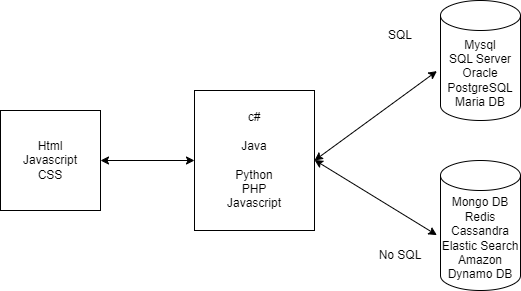

The diagram above was exported from draw.io. Its source (the exported page's mxGraphModel, read from the mxfile embedded in the PNG):
<mxGraphModel dx="1050" dy="565" grid="1" gridSize="10" guides="1" tooltips="1" connect="1" arrows="1" fold="1" page="1" pageScale="1" pageWidth="827" pageHeight="1169" math="0" shadow="0">
  <root>
    <mxCell id="0" />
    <mxCell id="1" parent="0" />
    <mxCell id="aPsWvc_DvLjk4q4S72fm-1" value="Mysql&lt;br&gt;SQL Server&lt;br&gt;Oracle&lt;br&gt;PostgreSQL&lt;br&gt;Maria DB" style="shape=cylinder3;whiteSpace=wrap;html=1;boundedLbl=1;backgroundOutline=1;size=15;" vertex="1" parent="1">
      <mxGeometry x="600" y="80" width="80" height="120" as="geometry" />
    </mxCell>
    <mxCell id="aPsWvc_DvLjk4q4S72fm-2" value="Mongo DB&lt;br&gt;Redis&lt;br&gt;Cassandra&lt;br&gt;Elastic Search&lt;br&gt;Amazon Dynamo DB" style="shape=cylinder3;whiteSpace=wrap;html=1;boundedLbl=1;backgroundOutline=1;size=15;" vertex="1" parent="1">
      <mxGeometry x="600" y="240" width="80" height="130" as="geometry" />
    </mxCell>
    <mxCell id="aPsWvc_DvLjk4q4S72fm-3" value="Html&lt;br&gt;Javascript&lt;br&gt;CSS" style="whiteSpace=wrap;html=1;aspect=fixed;" vertex="1" parent="1">
      <mxGeometry x="160" y="190" width="100" height="100" as="geometry" />
    </mxCell>
    <mxCell id="aPsWvc_DvLjk4q4S72fm-4" value="c#&lt;br&gt;&lt;br&gt;Java&lt;br&gt;&lt;br&gt;Python&lt;br&gt;PHP&lt;br&gt;Javascript&lt;br&gt;" style="rounded=0;whiteSpace=wrap;html=1;" vertex="1" parent="1">
      <mxGeometry x="354" y="170" width="120" height="140" as="geometry" />
    </mxCell>
    <mxCell id="aPsWvc_DvLjk4q4S72fm-13" value="SQL" style="text;html=1;strokeColor=none;fillColor=none;align=center;verticalAlign=middle;whiteSpace=wrap;rounded=0;" vertex="1" parent="1">
      <mxGeometry x="530" y="100" width="60" height="30" as="geometry" />
    </mxCell>
    <mxCell id="aPsWvc_DvLjk4q4S72fm-15" value="No SQL" style="text;html=1;strokeColor=none;fillColor=none;align=center;verticalAlign=middle;whiteSpace=wrap;rounded=0;" vertex="1" parent="1">
      <mxGeometry x="530" y="320" width="60" height="30" as="geometry" />
    </mxCell>
    <mxCell id="aPsWvc_DvLjk4q4S72fm-16" value="" style="endArrow=classic;startArrow=classic;html=1;rounded=0;exitX=1;exitY=0.5;exitDx=0;exitDy=0;entryX=0;entryY=0.5;entryDx=0;entryDy=0;" edge="1" parent="1" source="aPsWvc_DvLjk4q4S72fm-3" target="aPsWvc_DvLjk4q4S72fm-4">
      <mxGeometry width="50" height="50" relative="1" as="geometry">
        <mxPoint x="390" y="320" as="sourcePoint" />
        <mxPoint x="440" y="270" as="targetPoint" />
      </mxGeometry>
    </mxCell>
    <mxCell id="aPsWvc_DvLjk4q4S72fm-17" value="" style="endArrow=classic;startArrow=classic;html=1;rounded=0;exitX=1;exitY=0.5;exitDx=0;exitDy=0;entryX=-0.045;entryY=0.588;entryDx=0;entryDy=0;entryPerimeter=0;" edge="1" parent="1" target="aPsWvc_DvLjk4q4S72fm-1">
      <mxGeometry width="50" height="50" relative="1" as="geometry">
        <mxPoint x="474" y="240" as="sourcePoint" />
        <mxPoint x="568" y="240" as="targetPoint" />
      </mxGeometry>
    </mxCell>
    <mxCell id="aPsWvc_DvLjk4q4S72fm-18" value="" style="endArrow=classic;startArrow=classic;html=1;rounded=0;exitX=1;exitY=0.5;exitDx=0;exitDy=0;entryX=-0.045;entryY=0.574;entryDx=0;entryDy=0;entryPerimeter=0;" edge="1" parent="1" target="aPsWvc_DvLjk4q4S72fm-2">
      <mxGeometry width="50" height="50" relative="1" as="geometry">
        <mxPoint x="474" y="239.5" as="sourcePoint" />
        <mxPoint x="568" y="239.5" as="targetPoint" />
      </mxGeometry>
    </mxCell>
  </root>
</mxGraphModel>